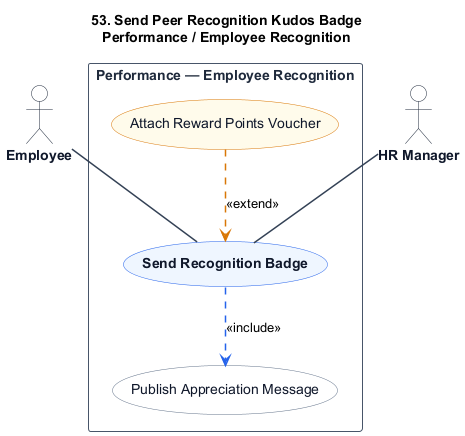

The diagram above was rendered by PlantUML. Its source (embedded in the PNG):
@startuml
title 53. Send Peer Recognition Kudos Badge\nPerformance / Employee Recognition

skinparam shadowing false
skinparam packageStyle rectangle
skinparam actorStyle stickman

hide stereotype

skinparam ActorBorderColor #1e293b
skinparam ActorBackgroundColor #ffffff
skinparam ActorFontColor #0f172a
skinparam ActorFontStyle bold

skinparam RectangleBorderColor #475569
skinparam RectangleBackgroundColor #ffffff
skinparam RectangleFontColor #1e293b
skinparam RectangleFontStyle bold

skinparam ArrowColor #334155
skinparam ArrowThickness 1.5

skinparam usecase {
    BackgroundColor #eff6ff
    BorderColor #2563eb
    FontColor #0f172a
    FontStyle bold
}

skinparam usecase<<Inc>> {
    BackgroundColor #ffffff
    BorderColor #64748b
    FontColor #0f172a
    FontStyle normal
}

skinparam usecase<<Ext>> {
    BackgroundColor #fffbeb
    BorderColor #d97706
    FontColor #0f172a
    FontStyle normal
}

actor "Employee" as Employee
actor "HR Manager" as HRManager

rectangle "Performance — Employee Recognition" {
    usecase "Send Recognition Badge" as UC_Main

    usecase "Publish Appreciation Message" as UC_Inc1 <<Inc>>

    usecase "Attach Reward Points Voucher" as UC_Ext1 <<Ext>>

    Employee -- UC_Main
    HRManager -- UC_Main

    UC_Main .[#2563eb].> UC_Inc1 : <<include>>

    UC_Ext1 .[#d97706].> UC_Main : <<extend>>
}
@enduml